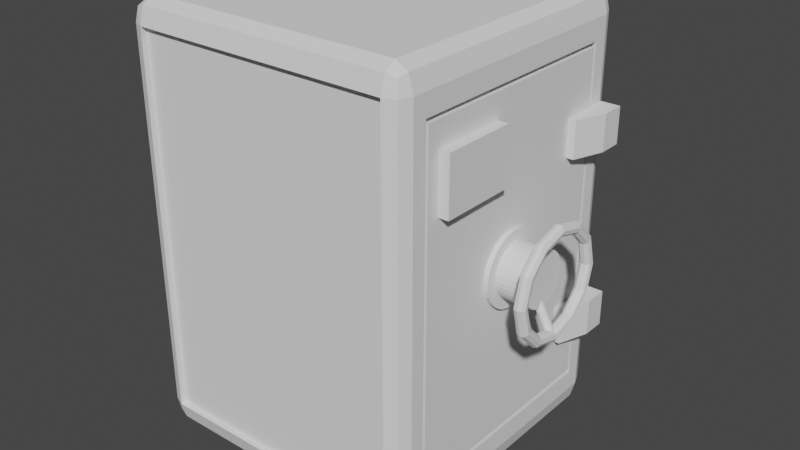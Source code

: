 # Source: Safe.blend  (saved by Blender 2.91.10; exported with 4.5.12 LTS)
import bpy
from mathutils import Matrix  # noqa: F401  (used for matrix-valued properties, if any)

bpy.ops.wm.read_factory_settings(use_empty=True)
scene = bpy.context.scene
scene.name = 'Scene'

# ---- collections
col_collection = bpy.data.collections.new('Collection'); scene.collection.children.link(col_collection)

# ---- world
world_world = bpy.data.worlds.new('World'); scene.world = world_world
world_world.use_nodes = True; world_world.node_tree.nodes.clear()
_N = world_world.node_tree.nodes; _L = world_world.node_tree.links
n0 = _N.new('ShaderNodeOutputWorld'); n0.name = 'World Output'; n0.location = (300, 300)
n1 = _N.new('ShaderNodeBackground'); n1.name = 'Background'; n1.location = (10, 300)
n1.inputs[0].default_value = (0.05088, 0.05088, 0.05088, 1.0)
_L.new(n1.outputs[0], n0.inputs[0])
n0.is_active_output = True
world_world.color = (0.05088, 0.05088, 0.05088)
world_world.use_sun_shadow = False
world_world.sun_shadow_jitter_overblur = 0.0

# ---- meshes
me_cube = bpy.data.meshes.new('Cube')
me_cube.from_pydata([(0.8883, 1.0, 1.298), (0.8883, 0.8883, 1.462), (1.0, 0.7703, 1.126), (0.8883, 0.9673, 1.414), (0.9528, 0.9528, 1.393), (0.9673, 0.8883, 1.414), (0.9673, 0.9673, 1.298), (0.8883, 0.8883, -1.462), (0.8883, 1.0, -1.298), (1.0, 0.7703, -1.126), (0.8883, 0.9673, -1.414), (0.9528, 0.9528, -1.393), (0.9673, 0.9673, -1.298), (0.9673, 0.8883, -1.414), (1.0, -0.7703, 1.126), (0.8883, -0.8883, 1.462), (0.8883, -1.0, 1.298), (0.9673, -0.8883, 1.414), (0.9528, -0.9528, 1.393), (0.8883, -0.9673, 1.414), (0.9673, -0.9673, 1.298), (1.0, -0.7703, -1.126), (0.8883, -1.0, -1.298), (0.8883, -0.8883, -1.462), (0.9673, -0.9673, -1.298), (0.9528, -0.9528, -1.393), (0.8883, -0.9673, -1.414), (0.9673, -0.8883, -1.414), (-0.8883, 1.0, 1.298), (-1.0, 0.8883, 1.298), (-0.8883, 0.8883, 1.462), (-0.9673, 0.9673, 1.298), (-0.9528, 0.9528, 1.393), (-0.9673, 0.8883, 1.414), (-0.8883, 0.9673, 1.414), (-1.0, 0.8883, -1.298), (-0.8883, 1.0, -1.298), (-0.8883, 0.8883, -1.462), (-0.9673, 0.9673, -1.298), (-0.9528, 0.9528, -1.393), (-0.8883, 0.9673, -1.414), (-0.9673, 0.8883, -1.414), (-1.0, -0.8883, 1.298), (-0.8883, -1.0, 1.298), (-0.8883, -0.8883, 1.462), (-0.9673, -0.9673, 1.298), (-0.9528, -0.9528, 1.393), (-0.8883, -0.9673, 1.414), (-0.9673, -0.8883, 1.414), (-0.8883, -0.8883, -1.462), (-0.8883, -1.0, -1.298), (-1.0, -0.8883, -1.298), (-0.8883, -0.9673, -1.414), (-0.9528, -0.9528, -1.393), (-0.9673, -0.9673, -1.298), (-0.9673, -0.8883, -1.414), (1.0, 0.8883, 1.298), (1.0, 0.8883, -1.298), (1.0, -0.8883, -1.298), (1.0, -0.8883, 1.298), (1.0, 0.7915, 1.157), (1.0, 0.7915, -1.157), (1.0, -0.7915, -1.157), (1.0, -0.7915, 1.157), (0.9171, 0.7915, 1.157), (0.9171, 0.7915, -1.157), (0.9171, -0.7915, -1.157), (0.9171, -0.7915, 1.157), (0.9171, 0.7703, 1.126), (0.9171, 0.7703, -1.126), (0.9171, -0.7703, -1.126), (0.9171, -0.7703, 1.126), (-0.8883, 0.96, -1.298), (0.8883, 0.96, -1.298), (0.8883, 0.96, 1.298), (-0.8883, 0.96, 1.298), (-0.96, -0.8883, -1.298), (-0.96, 0.8883, -1.298), (-0.96, -0.8883, 1.298), (-0.96, 0.8883, 1.298), (-0.8883, -0.96, -1.298), (-0.8883, -0.96, 1.298), (0.8883, -0.96, 1.298), (0.8883, -0.96, -1.298), (0.8883, -0.8883, 1.422), (-0.8883, -0.8883, 1.422), (0.8883, 0.8883, 1.422), (-0.8883, 0.8883, 1.422), (0.9763, 0.2459, -6.32e-05), (1.032, 0.1763, -6.318e-05), (0.9763, 0.2411, -0.04884), (1.032, 0.1729, -0.03526), (0.9763, 0.2269, -0.09573), (1.032, 0.1626, -0.06911), (0.9763, 0.2038, -0.139), (1.032, 0.1459, -0.1003), (0.9763, 0.1727, -0.1768), (1.032, 0.1235, -0.1276), (0.9763, 0.1348, -0.2079), (1.032, 0.09615, -0.1501), (0.9763, 0.09158, -0.231), (1.032, 0.06496, -0.1668), (0.9763, 0.04469, -0.2453), (1.032, 0.03111, -0.177), (0.9763, -0.004087, -0.2501), (1.032, -0.004087, -0.1805), (0.9763, -0.05286, -0.2453), (1.032, -0.03929, -0.177), (0.9763, -0.09976, -0.231), (1.032, -0.07313, -0.1668), (0.9763, -0.143, -0.2079), (1.032, -0.1043, -0.1501), (0.9763, -0.1809, -0.1768), (1.032, -0.1317, -0.1276), (0.9763, -0.212, -0.139), (1.032, -0.1541, -0.1003), (0.9763, -0.2351, -0.09573), (1.032, -0.1708, -0.06911), (0.9763, -0.2493, -0.04884), (1.032, -0.181, -0.03526), (0.9763, -0.2541, -6.312e-05), (1.032, -0.1845, -6.314e-05), (0.9763, -0.2493, 0.04871), (1.032, -0.181, 0.03514), (0.9763, -0.2351, 0.09561), (1.032, -0.1708, 0.06898), (0.9763, -0.212, 0.1388), (1.032, -0.1541, 0.1002), (0.9763, -0.1809, 0.1767), (1.032, -0.1317, 0.1275), (0.9763, -0.143, 0.2078), (1.032, -0.1043, 0.15), (0.9763, -0.09976, 0.2309), (1.032, -0.07313, 0.1666), (0.9763, -0.05286, 0.2451), (1.032, -0.03929, 0.1769), (0.9763, -0.004086, 0.2499), (1.032, -0.004086, 0.1804), (0.9763, 0.04469, 0.2451), (1.032, 0.03111, 0.1769), (0.9763, 0.09158, 0.2309), (1.032, 0.06496, 0.1666), (0.9763, 0.1348, 0.2078), (1.032, 0.09615, 0.15), (0.9763, 0.1727, 0.1767), (1.032, 0.1235, 0.1275), (0.9763, 0.2038, 0.1388), (1.032, 0.1459, 0.1002), (0.9763, 0.2269, 0.09561), (1.032, 0.1626, 0.06898), (0.9763, 0.2411, 0.04871), (1.032, 0.1729, 0.03514), (1.032, 0.2411, -0.04884), (1.032, 0.2459, -6.32e-05), (1.032, 0.2269, -0.09573), (1.032, 0.2038, -0.139), (1.032, 0.1727, -0.1768), (1.032, 0.1348, -0.2079), (1.032, 0.09158, -0.231), (1.032, 0.04469, -0.2453), (1.032, -0.004087, -0.2501), (1.032, -0.05286, -0.2453), (1.032, -0.09976, -0.231), (1.032, -0.143, -0.2079), (1.032, -0.1809, -0.1768), (1.032, -0.212, -0.139), (1.032, -0.2351, -0.09573), (1.032, -0.2493, -0.04884), (1.032, -0.2541, -6.312e-05), (1.032, -0.2493, 0.04871), (1.032, -0.2351, 0.09561), (1.032, -0.212, 0.1388), (1.032, -0.1809, 0.1767), (1.032, -0.143, 0.2078), (1.032, -0.09976, 0.2309), (1.032, -0.05286, 0.2451), (1.032, -0.004086, 0.2499), (1.032, 0.04469, 0.2451), (1.032, 0.09158, 0.2309), (1.032, 0.1348, 0.2078), (1.032, 0.1727, 0.1767), (1.032, 0.2038, 0.1388), (1.032, 0.2269, 0.09561), (1.032, 0.2411, 0.04871), (1.237, 0.1729, -0.03526), (1.237, 0.1763, -6.318e-05), (1.237, 0.1626, -0.06911), (1.237, 0.1459, -0.1003), (1.237, 0.1235, -0.1276), (1.237, 0.09615, -0.1501), (1.237, 0.06496, -0.1668), (1.237, 0.03111, -0.177), (1.237, -0.004087, -0.1805), (1.237, -0.03929, -0.177), (1.237, -0.07313, -0.1668), (1.237, -0.1043, -0.1501), (1.237, -0.1317, -0.1276), (1.237, -0.1541, -0.1003), (1.237, -0.1708, -0.06911), (1.237, -0.181, -0.03526), (1.237, -0.1845, -6.315e-05), (1.237, -0.181, 0.03514), (1.237, -0.1708, 0.06898), (1.237, -0.1541, 0.1002), (1.237, -0.1317, 0.1275), (1.237, -0.1043, 0.15), (1.237, -0.07313, 0.1666), (1.237, -0.03929, 0.1769), (1.237, -0.004086, 0.1804), (1.237, 0.03111, 0.1769), (1.237, 0.06496, 0.1666), (1.237, 0.09615, 0.15), (1.237, 0.1235, 0.1275), (1.237, 0.1459, 0.1002), (1.237, 0.1626, 0.06898), (1.237, 0.1729, 0.03514), (1.313, -0.004087, -0.3801), (1.338, -0.004087, -0.3707), (1.352, -0.004087, -0.347), (1.347, -0.004087, -0.3201), (1.326, -0.004087, -0.3025), (1.299, -0.004087, -0.3025), (1.278, -0.004087, -0.3201), (1.273, -0.004087, -0.347), (1.287, -0.004087, -0.3707), (1.313, 0.1859, -0.3292), (1.338, 0.1812, -0.321), (1.352, 0.1694, -0.3005), (1.347, 0.1559, -0.2772), (1.326, 0.1471, -0.262), (1.299, 0.1471, -0.262), (1.278, 0.1559, -0.2772), (1.273, 0.1694, -0.3005), (1.287, 0.1812, -0.321), (1.313, 0.325, -0.1901), (1.338, 0.3169, -0.1854), (1.352, 0.2964, -0.1735), (1.347, 0.273, -0.1601), (1.326, 0.2578, -0.1513), (1.299, 0.2578, -0.1513), (1.278, 0.273, -0.1601), (1.273, 0.2964, -0.1735), (1.287, 0.3169, -0.1854), (1.313, 0.3759, -6.323e-05), (1.338, 0.3666, -6.323e-05), (1.352, 0.3429, -6.323e-05), (1.347, 0.3159, -6.322e-05), (1.326, 0.2983, -6.322e-05), (1.299, 0.2983, -6.323e-05), (1.278, 0.3159, -6.323e-05), (1.273, 0.3429, -6.323e-05), (1.287, 0.3666, -6.323e-05), (1.313, 0.325, 0.1899), (1.338, 0.3169, 0.1853), (1.352, 0.2964, 0.1734), (1.347, 0.273, 0.1599), (1.326, 0.2578, 0.1511), (1.299, 0.2578, 0.1511), (1.278, 0.273, 0.1599), (1.273, 0.2964, 0.1734), (1.287, 0.3169, 0.1853), (1.313, 0.1859, 0.329), (1.338, 0.1812, 0.3209), (1.352, 0.1694, 0.3004), (1.347, 0.1559, 0.2771), (1.326, 0.1471, 0.2618), (1.299, 0.1471, 0.2618), (1.278, 0.1559, 0.2771), (1.273, 0.1694, 0.3004), (1.287, 0.1812, 0.3209), (1.313, -0.004087, 0.3799), (1.338, -0.004087, 0.3706), (1.352, -0.004087, 0.3469), (1.347, -0.004087, 0.3199), (1.326, -0.004087, 0.3023), (1.299, -0.004087, 0.3023), (1.278, -0.004087, 0.3199), (1.273, -0.004087, 0.3469), (1.287, -0.004087, 0.3706), (1.313, -0.1941, 0.329), (1.338, -0.1894, 0.3209), (1.352, -0.1776, 0.3004), (1.347, -0.1641, 0.2771), (1.326, -0.1553, 0.2618), (1.299, -0.1553, 0.2618), (1.278, -0.1641, 0.2771), (1.273, -0.1776, 0.3004), (1.287, -0.1894, 0.3209), (1.313, -0.3332, 0.1899), (1.338, -0.3251, 0.1853), (1.352, -0.3046, 0.1734), (1.347, -0.2812, 0.1599), (1.326, -0.266, 0.1511), (1.299, -0.266, 0.1511), (1.278, -0.2812, 0.1599), (1.273, -0.3046, 0.1734), (1.287, -0.3251, 0.1853), (1.313, -0.3841, -6.323e-05), (1.338, -0.3747, -6.323e-05), (1.352, -0.351, -6.323e-05), (1.347, -0.3241, -6.322e-05), (1.326, -0.3065, -6.322e-05), (1.299, -0.3065, -6.323e-05), (1.278, -0.3241, -6.323e-05), (1.273, -0.351, -6.323e-05), (1.287, -0.3747, -6.323e-05), (1.313, -0.3332, -0.1901), (1.338, -0.3251, -0.1854), (1.352, -0.3046, -0.1735), (1.347, -0.2812, -0.1601), (1.326, -0.266, -0.1513), (1.299, -0.266, -0.1513), (1.278, -0.2812, -0.1601), (1.273, -0.3046, -0.1735), (1.287, -0.3251, -0.1854), (1.313, -0.1941, -0.3292), (1.338, -0.1894, -0.321), (1.352, -0.1776, -0.3005), (1.347, -0.1641, -0.2772), (1.326, -0.1553, -0.262), (1.299, -0.1553, -0.262), (1.278, -0.1641, -0.2772), (1.273, -0.1776, -0.3005), (1.287, -0.1894, -0.321), (1.177, 0.02591, 0.0961), (1.308, 0.02591, 0.3438), (1.19, 0.02248, 0.08959), (1.32, 0.02248, 0.3373), (1.199, 0.01296, 0.08458), (1.33, 0.01296, 0.3323), (1.204, -0.0004705, 0.08221), (1.334, -0.0004705, 0.3299), (1.202, -0.01472, 0.08301), (1.333, -0.01472, 0.3307), (1.195, -0.02654, 0.08682), (1.326, -0.02654, 0.3345), (1.184, -0.03321, 0.09275), (1.314, -0.03321, 0.3404), (1.171, -0.03321, 0.09944), (1.302, -0.03321, 0.3471), (1.16, -0.02654, 0.1054), (1.29, -0.02654, 0.3531), (1.153, -0.01472, 0.1092), (1.283, -0.01472, 0.3569), (1.151, -0.0004705, 0.11), (1.282, -0.0004705, 0.3577), (1.156, 0.01296, 0.1076), (1.286, 0.01296, 0.3553), (1.165, 0.02248, 0.1026), (1.296, 0.02248, 0.3503), (1.175, 0.02591, -0.08851), (1.31, 0.02591, -0.3336), (1.163, 0.02248, -0.09525), (1.298, 0.02248, -0.3404), (1.153, 0.01296, -0.1004), (1.289, 0.01296, -0.3456), (1.149, -0.0004705, -0.1029), (1.284, -0.0004705, -0.348), (1.15, -0.01472, -0.1021), (1.286, -0.01472, -0.3472), (1.158, -0.02654, -0.09813), (1.293, -0.02654, -0.3433), (1.169, -0.03321, -0.09198), (1.304, -0.03321, -0.3371), (1.181, -0.03321, -0.08504), (1.317, -0.03321, -0.3302), (1.192, -0.02654, -0.0789), (1.328, -0.02654, -0.324), (1.2, -0.01472, -0.07496), (1.335, -0.01472, -0.3201), (1.201, -0.0004705, -0.07412), (1.336, -0.0004705, -0.3193), (1.197, 0.01296, -0.07658), (1.332, 0.01296, -0.3217), (1.187, 0.02248, -0.08178), (1.323, 0.02248, -0.3269), (0.993, 0.5432, -0.7817), (0.993, 0.5432, -0.5349), (0.993, 0.9187, -0.7817), (0.993, 0.9187, -0.5349), (1.126, 0.9187, -0.7817), (1.126, 0.9187, -0.5349), (1.126, 0.7567, -0.7817), (1.051, 0.5432, -0.7817), (1.051, 0.5432, -0.5349), (1.126, 0.7567, -0.5349), (0.993, 0.5432, 0.5034), (0.993, 0.5432, 0.7503), (0.993, 0.9187, 0.5034), (0.993, 0.9187, 0.7503), (1.126, 0.9187, 0.5034), (1.126, 0.9187, 0.7503), (1.126, 0.7567, 0.5034), (1.051, 0.5432, 0.5034), (1.051, 0.5432, 0.7503), (1.126, 0.7567, 0.7503), (0.9993, -0.6833, 0.5815), (0.9993, -0.6833, 0.9613), (0.9993, -0.1763, 0.5815), (0.9993, -0.1763, 0.9613), (1.068, -0.6833, 0.5815), (1.068, -0.6833, 0.9613), (1.068, -0.1763, 0.5815), (1.068, -0.1763, 0.9613)], [], [(37, 7, 23, 49), (29, 35, 77, 79), (50, 22, 83, 80), (44, 15, 84, 85), (9, 2, 14, 21), (0, 3, 4, 6), (1, 5, 4, 3), (56, 6, 4, 5), (7, 10, 11, 13), (8, 12, 11, 10), (57, 13, 11, 12), (59, 17, 18, 20), (15, 19, 18, 17), (16, 20, 18, 19), (58, 24, 25, 27), (22, 26, 25, 24), (23, 27, 25, 26), (28, 31, 32, 34), (29, 33, 32, 31), (30, 34, 32, 33), (35, 38, 39, 41), (36, 40, 39, 38), (37, 41, 39, 40), (42, 45, 46, 48), (43, 47, 46, 45), (44, 48, 46, 47), (49, 52, 53, 55), (50, 54, 53, 52), (51, 55, 53, 54), (37, 49, 55, 41), (41, 55, 51, 35), (7, 37, 40, 10), (10, 40, 36, 8), (56, 57, 12, 6), (6, 12, 8, 0), (50, 43, 45, 54), (54, 45, 42, 51), (16, 22, 24, 20), (20, 24, 58, 59), (28, 36, 38, 31), (31, 38, 35, 29), (15, 44, 47, 19), (19, 47, 43, 16), (1, 15, 17, 5), (5, 17, 59, 56), (49, 23, 26, 52), (52, 26, 22, 50), (44, 30, 33, 48), (48, 33, 29, 42), (30, 1, 3, 34), (34, 3, 0, 28), (23, 7, 13, 27), (27, 13, 57, 58), (28, 0, 74, 75), (60, 61, 57, 56), (62, 63, 59, 58), (63, 60, 56, 59), (61, 62, 58, 57), (2, 9, 69, 68), (14, 2, 68, 71), (63, 62, 66, 67), (62, 61, 65, 66), (68, 69, 65, 64), (70, 71, 67, 66), (71, 68, 64, 67), (69, 70, 66, 65), (60, 63, 67, 64), (9, 21, 70, 69), (61, 60, 64, 65), (21, 14, 71, 70), (72, 75, 74, 73), (0, 8, 73, 74), (36, 28, 75, 72), (8, 36, 72, 73), (76, 78, 79, 77), (35, 51, 76, 77), (51, 42, 78, 76), (42, 29, 79, 78), (83, 82, 81, 80), (43, 50, 80, 81), (16, 43, 81, 82), (22, 16, 82, 83), (86, 87, 85, 84), (30, 44, 85, 87), (15, 1, 86, 84), (1, 30, 87, 86), (88, 153, 152, 90), (90, 152, 154, 92), (92, 154, 155, 94), (94, 155, 156, 96), (96, 156, 157, 98), (98, 157, 158, 100), (100, 158, 159, 102), (102, 159, 160, 104), (104, 160, 161, 106), (106, 161, 162, 108), (108, 162, 163, 110), (110, 163, 164, 112), (112, 164, 165, 114), (114, 165, 166, 116), (116, 166, 167, 118), (118, 167, 168, 120), (120, 168, 169, 122), (122, 169, 170, 124), (124, 170, 171, 126), (126, 171, 172, 128), (128, 172, 173, 130), (130, 173, 174, 132), (132, 174, 175, 134), (134, 175, 176, 136), (136, 176, 177, 138), (138, 177, 178, 140), (140, 178, 179, 142), (142, 179, 180, 144), (144, 180, 181, 146), (146, 181, 182, 148), (99, 97, 188, 189), (148, 182, 183, 150), (150, 183, 153, 88), (88, 90, 92, 94, 96, 98, 100, 102, 104, 106, 108, 110, 112, 114, 116, 118, 120, 122, 124, 126, 128, 130, 132, 134, 136, 138, 140, 142, 144, 146, 148, 150), (89, 91, 152, 153), (91, 93, 154, 152), (93, 95, 155, 154), (95, 97, 156, 155), (97, 99, 157, 156), (99, 101, 158, 157), (101, 103, 159, 158), (103, 105, 160, 159), (105, 107, 161, 160), (107, 109, 162, 161), (109, 111, 163, 162), (111, 113, 164, 163), (113, 115, 165, 164), (115, 117, 166, 165), (117, 119, 167, 166), (119, 121, 168, 167), (121, 123, 169, 168), (123, 125, 170, 169), (125, 127, 171, 170), (127, 129, 172, 171), (129, 131, 173, 172), (131, 133, 174, 173), (133, 135, 175, 174), (135, 137, 176, 175), (137, 139, 177, 176), (139, 141, 178, 177), (141, 143, 179, 178), (143, 145, 180, 179), (145, 147, 181, 180), (147, 149, 182, 181), (149, 151, 183, 182), (151, 89, 153, 183), (184, 185, 215, 214, 213, 212, 211, 210, 209, 208, 207, 206, 205, 204, 203, 202, 201, 200, 199, 198, 197, 196, 195, 194, 193, 192, 191, 190, 189, 188, 187, 186), (89, 151, 215, 185), (127, 125, 202, 203), (101, 99, 189, 190), (129, 127, 203, 204), (103, 101, 190, 191), (131, 129, 204, 205), (105, 103, 191, 192), (133, 131, 205, 206), (107, 105, 192, 193), (135, 133, 206, 207), (109, 107, 193, 194), (137, 135, 207, 208), (111, 109, 194, 195), (139, 137, 208, 209), (113, 111, 195, 196), (141, 139, 209, 210), (115, 113, 196, 197), (143, 141, 210, 211), (117, 115, 197, 198), (91, 89, 185, 184), (145, 143, 211, 212), (119, 117, 198, 199), (93, 91, 184, 186), (147, 145, 212, 213), (121, 119, 199, 200), (95, 93, 186, 187), (149, 147, 213, 214), (123, 121, 200, 201), (97, 95, 187, 188), (151, 149, 214, 215), (125, 123, 201, 202), (216, 225, 226, 217), (217, 226, 227, 218), (218, 227, 228, 219), (219, 228, 229, 220), (220, 229, 230, 221), (221, 230, 231, 222), (222, 231, 232, 223), (223, 232, 233, 224), (224, 233, 225, 216), (225, 234, 235, 226), (226, 235, 236, 227), (227, 236, 237, 228), (228, 237, 238, 229), (229, 238, 239, 230), (230, 239, 240, 231), (231, 240, 241, 232), (232, 241, 242, 233), (233, 242, 234, 225), (234, 243, 244, 235), (235, 244, 245, 236), (236, 245, 246, 237), (237, 246, 247, 238), (238, 247, 248, 239), (239, 248, 249, 240), (240, 249, 250, 241), (241, 250, 251, 242), (242, 251, 243, 234), (243, 252, 253, 244), (244, 253, 254, 245), (245, 254, 255, 246), (246, 255, 256, 247), (247, 256, 257, 248), (248, 257, 258, 249), (249, 258, 259, 250), (250, 259, 260, 251), (251, 260, 252, 243), (252, 261, 262, 253), (253, 262, 263, 254), (254, 263, 264, 255), (255, 264, 265, 256), (256, 265, 266, 257), (257, 266, 267, 258), (258, 267, 268, 259), (259, 268, 269, 260), (260, 269, 261, 252), (261, 270, 271, 262), (262, 271, 272, 263), (263, 272, 273, 264), (264, 273, 274, 265), (265, 274, 275, 266), (266, 275, 276, 267), (267, 276, 277, 268), (268, 277, 278, 269), (269, 278, 270, 261), (270, 279, 280, 271), (271, 280, 281, 272), (272, 281, 282, 273), (273, 282, 283, 274), (274, 283, 284, 275), (275, 284, 285, 276), (276, 285, 286, 277), (277, 286, 287, 278), (278, 287, 279, 270), (279, 288, 289, 280), (280, 289, 290, 281), (281, 290, 291, 282), (282, 291, 292, 283), (283, 292, 293, 284), (284, 293, 294, 285), (285, 294, 295, 286), (286, 295, 296, 287), (287, 296, 288, 279), (288, 297, 298, 289), (289, 298, 299, 290), (290, 299, 300, 291), (291, 300, 301, 292), (292, 301, 302, 293), (293, 302, 303, 294), (294, 303, 304, 295), (295, 304, 305, 296), (296, 305, 297, 288), (297, 306, 307, 298), (298, 307, 308, 299), (299, 308, 309, 300), (300, 309, 310, 301), (301, 310, 311, 302), (302, 311, 312, 303), (303, 312, 313, 304), (304, 313, 314, 305), (305, 314, 306, 297), (306, 315, 316, 307), (307, 316, 317, 308), (308, 317, 318, 309), (309, 318, 319, 310), (310, 319, 320, 311), (311, 320, 321, 312), (312, 321, 322, 313), (313, 322, 323, 314), (314, 323, 315, 306), (315, 216, 217, 316), (316, 217, 218, 317), (317, 218, 219, 318), (318, 219, 220, 319), (319, 220, 221, 320), (320, 221, 222, 321), (321, 222, 223, 322), (322, 223, 224, 323), (323, 224, 216, 315), (324, 325, 327, 326), (326, 327, 329, 328), (328, 329, 331, 330), (330, 331, 333, 332), (332, 333, 335, 334), (334, 335, 337, 336), (336, 337, 339, 338), (338, 339, 341, 340), (340, 341, 343, 342), (342, 343, 345, 344), (344, 345, 347, 346), (327, 325, 349, 347, 345, 343, 341, 339, 337, 335, 333, 331, 329), (346, 347, 349, 348), (348, 349, 325, 324), (324, 326, 328, 330, 332, 334, 336, 338, 340, 342, 344, 346, 348), (350, 351, 353, 352), (352, 353, 355, 354), (354, 355, 357, 356), (356, 357, 359, 358), (358, 359, 361, 360), (360, 361, 363, 362), (362, 363, 365, 364), (364, 365, 367, 366), (366, 367, 369, 368), (368, 369, 371, 370), (370, 371, 373, 372), (353, 351, 375, 373, 371, 369, 367, 365, 363, 361, 359, 357, 355), (372, 373, 375, 374), (374, 375, 351, 350), (350, 352, 354, 356, 358, 360, 362, 364, 366, 368, 370, 372, 374), (376, 377, 379, 378), (378, 379, 381, 380), (383, 384, 377, 376), (381, 379, 377, 384, 385), (380, 381, 385, 382), (384, 383, 382, 385), (378, 380, 382, 383, 376), (386, 387, 389, 388), (388, 389, 391, 390), (393, 394, 387, 386), (391, 389, 387, 394, 395), (390, 391, 395, 392), (394, 393, 392, 395), (388, 390, 392, 393, 386), (396, 397, 399, 398), (398, 399, 403, 402), (402, 403, 401, 400), (400, 401, 397, 396), (398, 402, 400, 396), (403, 399, 397, 401)])
_uv = me_cube.uv_layers.new(name='UVMap')
_uv.uv.foreach_set('vector', [0.139, 0.514, 0.361, 0.514, 0.361, 0.736, 0.139, 0.736, 0.611, 0.236, 0.389, 0.236, 0.389, 0.236, 0.611, 0.236, 0.9668, 0.0, 0.9668, 0.3273, 0.9741, 0.3273, 0.9741, 0.0, 0.861, 0.736, 0.639, 0.736, 0.639, 0.736, 0.861, 0.736, 0.9029, 0.9364, 0.9029, 0.5213, 0.6189, 0.5213, 0.6189, 0.9364, 0.8455, 0.02128, 0.8451, 0.0, 0.8331, 0.003905, 0.8306, 0.02128, 0.9215, 0.3421, 0.9066, 0.3421, 0.9091, 0.354, 0.9211, 0.3567, 0.3421, 0.02128, 0.3567, 0.02128, 0.354, 0.003904, 0.3421, 0.0, 0.9029, 0.8634, 0.9033, 0.8779, 0.9154, 0.8753, 0.9179, 0.8634, 0.8455, 0.5, 0.8306, 0.5, 0.8331, 0.5174, 0.8451, 0.5213, 0.3421, 0.5, 0.3421, 0.5213, 0.354, 0.5174, 0.3567, 0.5, 0.01459, 0.02128, 0.01456, 7.153e-07, 0.002656, 0.003904, 0.0, 0.02128, 0.9215, 0.01456, 0.9211, 0.0, 0.9091, 0.002672, 0.9066, 0.01456, 0.3715, 0.5, 0.3567, 0.5, 0.3592, 0.5174, 0.3712, 0.5213, 0.01459, 0.5, 0.0, 0.5, 0.002656, 0.5174, 0.01456, 0.5213, 0.3715, 0.02128, 0.3712, 0.0, 0.3592, 0.003905, 0.3567, 0.02128, 0.9029, 0.5358, 0.9179, 0.5358, 0.9154, 0.524, 0.9033, 0.5213, 0.611, 0.264, 0.611, 0.25, 0.6191, 0.25, 0.625, 0.264, 0.611, 0.236, 0.625, 0.236, 0.625, 0.2441, 0.611, 0.25, 0.861, 0.514, 0.861, 0.5, 0.8691, 0.5, 0.875, 0.514, 0.389, 0.236, 0.389, 0.25, 0.3809, 0.25, 0.375, 0.236, 0.389, 0.264, 0.375, 0.264, 0.375, 0.2559, 0.389, 0.25, 0.139, 0.514, 0.125, 0.514, 0.125, 0.5059, 0.139, 0.5, 0.611, 0.01396, 0.611, 0.0, 0.6191, 0.0, 0.625, 0.01396, 0.611, 0.986, 0.625, 0.986, 0.625, 0.9941, 0.611, 1.0, 0.861, 0.736, 0.875, 0.736, 0.875, 0.7441, 0.861, 0.75, 0.139, 0.736, 0.139, 0.75, 0.1309, 0.75, 0.125, 0.736, 0.389, 0.986, 0.389, 1.0, 0.3809, 1.0, 0.375, 0.986, 0.389, 0.01396, 0.375, 0.01396, 0.375, 0.0059, 0.389, 0.0, 0.139, 0.514, 0.139, 0.736, 0.125, 0.736, 0.125, 0.514, 0.375, 0.236, 0.375, 0.01396, 0.389, 0.01396, 0.389, 0.236, 0.361, 0.514, 0.139, 0.514, 0.139, 0.5, 0.361, 0.5, 0.375, 0.486, 0.375, 0.264, 0.389, 0.264, 0.389, 0.486, 0.3421, 0.02128, 0.3421, 0.5, 0.3567, 0.5, 0.3567, 0.02128, 0.8306, 0.02128, 0.8306, 0.5, 0.8455, 0.5, 0.8455, 0.02128, 0.389, 0.986, 0.611, 0.986, 0.611, 1.0, 0.389, 1.0, 0.389, 0.0, 0.611, 0.0, 0.611, 0.01396, 0.389, 0.01396, 0.3715, 0.5, 0.3715, 0.02128, 0.3567, 0.02128, 0.3567, 0.5, 0.0, 0.02128, 0.0, 0.5, 0.01459, 0.5, 0.01459, 0.02128, 0.611, 0.264, 0.389, 0.264, 0.389, 0.25, 0.611, 0.25, 0.611, 0.25, 0.389, 0.25, 0.389, 0.236, 0.611, 0.236, 0.639, 0.736, 0.861, 0.736, 0.861, 0.75, 0.639, 0.75, 0.3712, 0.5213, 0.6983, 0.5213, 0.6986, 0.5, 0.3715, 0.5, 0.9215, 0.3421, 0.9215, 0.01456, 0.9066, 0.01456, 0.9066, 0.3421, 0.3421, 0.0, 0.01456, 7.153e-07, 0.01459, 0.02128, 0.3421, 0.02128, 0.139, 0.736, 0.361, 0.736, 0.361, 0.75, 0.139, 0.75, 0.6983, 0.0, 0.3712, 0.0, 0.3715, 0.02128, 0.6986, 0.02128, 0.861, 0.736, 0.861, 0.514, 0.875, 0.514, 0.875, 0.736, 0.625, 0.01396, 0.625, 0.236, 0.611, 0.236, 0.611, 0.01396, 0.861, 0.514, 0.639, 0.514, 0.639, 0.5, 0.861, 0.5, 0.625, 0.264, 0.625, 0.486, 0.611, 0.486, 0.611, 0.264, 0.9029, 0.5358, 0.9029, 0.8634, 0.9179, 0.8634, 0.9179, 0.5358, 0.01456, 0.5213, 0.3421, 0.5213, 0.3421, 0.5, 0.01459, 0.5, 0.611, 0.264, 0.611, 0.486, 0.611, 0.486, 0.611, 0.264, 0.3243, 0.04736, 0.3243, 0.4739, 0.3421, 0.5, 0.3421, 0.02128, 0.03244, 0.4739, 0.03244, 0.04736, 0.01459, 0.02128, 0.01459, 0.5, 0.03244, 0.04736, 0.3243, 0.04736, 0.3421, 0.02128, 0.01459, 0.02128, 0.3243, 0.4739, 0.03244, 0.4739, 0.01459, 0.5, 0.3421, 0.5, 0.9066, 0.4151, 0.9066, 0.0, 0.8913, 0.0, 0.8913, 0.4151, 0.9331, 0.5213, 0.9331, 0.8053, 0.9484, 0.8053, 0.9484, 0.5213, 0.876, 0.4266, 0.8761, 0.0, 0.8608, 0.0, 0.8608, 0.4266, 0.9179, 0.5213, 0.9179, 0.8131, 0.9331, 0.8131, 0.9331, 0.5213, 0.615, 0.527, 0.615, 0.9421, 0.6189, 0.9478, 0.6189, 0.5213, 0.331, 0.9421, 0.331, 0.527, 0.3271, 0.5213, 0.3271, 0.9478, 0.331, 0.527, 0.615, 0.527, 0.6189, 0.5213, 0.3271, 0.5213, 0.615, 0.9421, 0.331, 0.9421, 0.3271, 0.9478, 0.6189, 0.9478, 0.9367, 0.2919, 0.9367, 0.0, 0.9215, 0.0, 0.9215, 0.2919, 0.952, 0.284, 0.952, 0.0, 0.9367, 0.0, 0.9367, 0.284, 0.8455, 0.0, 0.8455, 0.4266, 0.8608, 0.4266, 0.8608, 0.0, 0.8761, 0.0, 0.876, 0.4151, 0.8913, 0.4151, 0.8913, 0.0, 0.389, 0.264, 0.611, 0.264, 0.611, 0.486, 0.389, 0.486, 0.952, 0.4787, 0.952, 0.9574, 0.9594, 0.9574, 0.9594, 0.4787, 0.389, 0.264, 0.611, 0.264, 0.611, 0.264, 0.389, 0.264, 0.389, 0.486, 0.389, 0.264, 0.389, 0.264, 0.389, 0.486, 0.389, 0.01396, 0.611, 0.01396, 0.611, 0.236, 0.389, 0.236, 0.389, 0.236, 0.389, 0.01396, 0.389, 0.01396, 0.389, 0.236, 0.389, 0.01396, 0.611, 0.01396, 0.611, 0.01396, 0.389, 0.01396, 0.611, 0.01396, 0.611, 0.236, 0.611, 0.236, 0.611, 0.01396, 5.96e-08, 0.5213, 0.0, 1.0, 0.3271, 1.0, 0.3271, 0.5213, 0.9594, 0.4787, 0.9594, 0.0, 0.952, 0.0, 0.952, 0.4787, 0.9668, 0.3273, 0.9668, 0.6545, 0.9741, 0.6545, 0.9741, 0.3273, 0.9668, 0.4787, 0.9668, 0.0, 0.9594, 0.0, 0.9594, 0.4787, 0.639, 0.514, 0.861, 0.514, 0.861, 0.736, 0.639, 0.736, 0.861, 0.514, 0.861, 0.736, 0.861, 0.736, 0.861, 0.514, 0.639, 0.736, 0.639, 0.514, 0.639, 0.514, 0.639, 0.736, 0.639, 0.514, 0.861, 0.514, 0.861, 0.514, 0.639, 0.514, 1.0, 0.5, 1.0, 1.0, 0.9688, 1.0, 0.9688, 0.5, 0.9688, 0.5, 0.9688, 1.0, 0.9375, 1.0, 0.9375, 0.5, 0.9375, 0.5, 0.9375, 1.0, 0.9062, 1.0, 0.9062, 0.5, 0.9062, 0.5, 0.9062, 1.0, 0.875, 1.0, 0.875, 0.5, 0.875, 0.5, 0.875, 1.0, 0.8438, 1.0, 0.8438, 0.5, 0.8438, 0.5, 0.8438, 1.0, 0.8125, 1.0, 0.8125, 0.5, 0.8125, 0.5, 0.8125, 1.0, 0.7812, 1.0, 0.7812, 0.5, 0.7812, 0.5, 0.7812, 1.0, 0.75, 1.0, 0.75, 0.5, 0.75, 0.5, 0.75, 1.0, 0.7188, 1.0, 0.7188, 0.5, 0.7188, 0.5, 0.7188, 1.0, 0.6875, 1.0, 0.6875, 0.5, 0.6875, 0.5, 0.6875, 1.0, 0.6562, 1.0, 0.6562, 0.5, 0.6562, 0.5, 0.6562, 1.0, 0.625, 1.0, 0.625, 0.5, 0.625, 0.5, 0.625, 1.0, 0.5938, 1.0, 0.5938, 0.5, 0.5938, 0.5, 0.5938, 1.0, 0.5625, 1.0, 0.5625, 0.5, 0.5625, 0.5, 0.5625, 1.0, 0.5312, 1.0, 0.5312, 0.5, 0.5312, 0.5, 0.5312, 1.0, 0.5, 1.0, 0.5, 0.5, 0.5, 0.5, 0.5, 1.0, 0.4688, 1.0, 0.4688, 0.5, 0.4688, 0.5, 0.4688, 1.0, 0.4375, 1.0, 0.4375, 0.5, 0.4375, 0.5, 0.4375, 1.0, 0.4062, 1.0, 0.4062, 0.5, 0.4062, 0.5, 0.4062, 1.0, 0.375, 1.0, 0.375, 0.5, 0.375, 0.5, 0.375, 1.0, 0.3438, 1.0, 0.3438, 0.5, 0.3438, 0.5, 0.3438, 1.0, 0.3125, 1.0, 0.3125, 0.5, 0.3125, 0.5, 0.3125, 1.0, 0.2812, 1.0, 0.2812, 0.5, 0.2812, 0.5, 0.2812, 1.0, 0.25, 1.0, 0.25, 0.5, 0.25, 0.5, 0.25, 1.0, 0.2188, 1.0, 0.2188, 0.5, 0.2188, 0.5, 0.2188, 1.0, 0.1875, 1.0, 0.1875, 0.5, 0.1875, 0.5, 0.1875, 1.0, 0.1562, 1.0, 0.1562, 0.5, 0.1562, 0.5, 0.1562, 1.0, 0.125, 1.0, 0.125, 0.5, 0.125, 0.5, 0.125, 1.0, 0.09375, 1.0, 0.09375, 0.5, 0.09375, 0.5, 0.09375, 1.0, 0.0625, 1.0, 0.0625, 0.5, 0.394, 0.3462, 0.3725, 0.3725, 0.3725, 0.3725, 0.394, 0.3462, 0.0625, 0.5, 0.0625, 1.0, 0.03125, 1.0, 0.03125, 0.5, 0.03125, 0.5, 0.03125, 1.0, 0.0, 1.0, 0.0, 0.5, 0.75, 0.49, 0.7968, 0.4854, 0.8418, 0.4717, 0.8833, 0.4496, 0.9197, 0.4197, 0.9496, 0.3833, 0.9717, 0.3418, 0.9854, 0.2968, 0.99, 0.25, 0.9854, 0.2032, 0.9717, 0.1582, 0.9496, 0.1167, 0.9197, 0.08029, 0.8833, 0.05045, 0.8418, 0.02827, 0.7968, 0.01461, 0.75, 0.01, 0.7032, 0.01461, 0.6582, 0.02827, 0.6167, 0.05045, 0.5803, 0.08029, 0.5504, 0.1167, 0.5283, 0.1582, 0.5146, 0.2032, 0.51, 0.25, 0.5146, 0.2968, 0.5283, 0.3418, 0.5504, 0.3833, 0.5803, 0.4197, 0.6167, 0.4496, 0.6582, 0.4717, 0.7032, 0.4854, 0.25, 0.4232, 0.2838, 0.4199, 0.2968, 0.4854, 0.25, 0.49, 0.2838, 0.4199, 0.3163, 0.41, 0.3418, 0.4717, 0.2968, 0.4854, 0.3163, 0.41, 0.3462, 0.394, 0.3833, 0.4496, 0.3418, 0.4717, 0.3462, 0.394, 0.3725, 0.3725, 0.4197, 0.4197, 0.3833, 0.4496, 0.3725, 0.3725, 0.394, 0.3462, 0.4496, 0.3833, 0.4197, 0.4197, 0.394, 0.3462, 0.41, 0.3163, 0.4717, 0.3418, 0.4496, 0.3833, 0.41, 0.3163, 0.4199, 0.2838, 0.4854, 0.2968, 0.4717, 0.3418, 0.4199, 0.2838, 0.4232, 0.25, 0.49, 0.25, 0.4854, 0.2968, 0.4232, 0.25, 0.4199, 0.2162, 0.4854, 0.2032, 0.49, 0.25, 0.4199, 0.2162, 0.41, 0.1837, 0.4717, 0.1582, 0.4854, 0.2032, 0.41, 0.1837, 0.394, 0.1538, 0.4496, 0.1167, 0.4717, 0.1582, 0.394, 0.1538, 0.3725, 0.1275, 0.4197, 0.08029, 0.4496, 0.1167, 0.3725, 0.1275, 0.3462, 0.106, 0.3833, 0.05045, 0.4197, 0.08029, 0.3462, 0.106, 0.3163, 0.08998, 0.3418, 0.02827, 0.3833, 0.05045, 0.3163, 0.08998, 0.2838, 0.08012, 0.2968, 0.01461, 0.3418, 0.02827, 0.2838, 0.08012, 0.25, 0.07679, 0.25, 0.01, 0.2968, 0.01461, 0.25, 0.07679, 0.2162, 0.08012, 0.2032, 0.01461, 0.25, 0.01, 0.2162, 0.08012, 0.1837, 0.08998, 0.1582, 0.02827, 0.2032, 0.01461, 0.1837, 0.08998, 0.1538, 0.106, 0.1167, 0.05045, 0.1582, 0.02827, 0.1538, 0.106, 0.1275, 0.1275, 0.08029, 0.08029, 0.1167, 0.05045, 0.1275, 0.1275, 0.106, 0.1538, 0.05045, 0.1167, 0.08029, 0.08029, 0.106, 0.1538, 0.08998, 0.1837, 0.02827, 0.1582, 0.05045, 0.1167, 0.08998, 0.1837, 0.08012, 0.2162, 0.01461, 0.2032, 0.02827, 0.1582, 0.08012, 0.2162, 0.07679, 0.25, 0.01, 0.25, 0.01461, 0.2032, 0.07679, 0.25, 0.08012, 0.2838, 0.01461, 0.2968, 0.01, 0.25, 0.08012, 0.2838, 0.08998, 0.3163, 0.02827, 0.3418, 0.01461, 0.2968, 0.08998, 0.3163, 0.106, 0.3462, 0.05045, 0.3833, 0.02827, 0.3418, 0.106, 0.3462, 0.1275, 0.3725, 0.08029, 0.4197, 0.05045, 0.3833, 0.1275, 0.3725, 0.1538, 0.394, 0.1167, 0.4496, 0.08029, 0.4197, 0.1538, 0.394, 0.1837, 0.41, 0.1582, 0.4717, 0.1167, 0.4496, 0.1837, 0.41, 0.2162, 0.4199, 0.2032, 0.4854, 0.1582, 0.4717, 0.2162, 0.4199, 0.25, 0.4232, 0.25, 0.49, 0.2032, 0.4854, 0.2838, 0.4199, 0.25, 0.4232, 0.2162, 0.4199, 0.1837, 0.41, 0.1538, 0.394, 0.1275, 0.3725, 0.106, 0.3462, 0.08998, 0.3163, 0.08012, 0.2838, 0.07679, 0.25, 0.08012, 0.2162, 0.08998, 0.1837, 0.106, 0.1538, 0.1275, 0.1275, 0.1538, 0.106, 0.1837, 0.08998, 0.2162, 0.08012, 0.25, 0.07679, 0.2838, 0.08012, 0.3163, 0.08998, 0.3462, 0.106, 0.3725, 0.1275, 0.394, 0.1538, 0.41, 0.1837, 0.4199, 0.2162, 0.4232, 0.25, 0.4199, 0.2838, 0.41, 0.3163, 0.394, 0.3462, 0.3725, 0.3725, 0.3462, 0.394, 0.3163, 0.41, 0.25, 0.4232, 0.2162, 0.4199, 0.2162, 0.4199, 0.25, 0.4232, 0.1538, 0.106, 0.1837, 0.08998, 0.1837, 0.08998, 0.1538, 0.106, 0.41, 0.3163, 0.394, 0.3462, 0.394, 0.3462, 0.41, 0.3163, 0.1275, 0.1275, 0.1538, 0.106, 0.1538, 0.106, 0.1275, 0.1275, 0.4199, 0.2838, 0.41, 0.3163, 0.41, 0.3163, 0.4199, 0.2838, 0.106, 0.1538, 0.1275, 0.1275, 0.1275, 0.1275, 0.106, 0.1538, 0.4232, 0.25, 0.4199, 0.2838, 0.4199, 0.2838, 0.4232, 0.25, 0.08998, 0.1837, 0.106, 0.1538, 0.106, 0.1538, 0.08998, 0.1837, 0.4199, 0.2162, 0.4232, 0.25, 0.4232, 0.25, 0.4199, 0.2162, 0.08012, 0.2162, 0.08998, 0.1837, 0.08998, 0.1837, 0.08012, 0.2162, 0.41, 0.1837, 0.4199, 0.2162, 0.4199, 0.2162, 0.41, 0.1837, 0.07679, 0.25, 0.08012, 0.2162, 0.08012, 0.2162, 0.07679, 0.25, 0.394, 0.1538, 0.41, 0.1837, 0.41, 0.1837, 0.394, 0.1538, 0.08012, 0.2838, 0.07679, 0.25, 0.07679, 0.25, 0.08012, 0.2838, 0.3725, 0.1275, 0.394, 0.1538, 0.394, 0.1538, 0.3725, 0.1275, 0.08998, 0.3163, 0.08012, 0.2838, 0.08012, 0.2838, 0.08998, 0.3163, 0.3462, 0.106, 0.3725, 0.1275, 0.3725, 0.1275, 0.3462, 0.106, 0.106, 0.3462, 0.08998, 0.3163, 0.08998, 0.3163, 0.106, 0.3462, 0.3163, 0.08998, 0.3462, 0.106, 0.3462, 0.106, 0.3163, 0.08998, 0.2838, 0.4199, 0.25, 0.4232, 0.25, 0.4232, 0.2838, 0.4199, 0.1275, 0.3725, 0.106, 0.3462, 0.106, 0.3462, 0.1275, 0.3725, 0.2838, 0.08012, 0.3163, 0.08998, 0.3163, 0.08998, 0.2838, 0.08012, 0.3163, 0.41, 0.2838, 0.4199, 0.2838, 0.4199, 0.3163, 0.41, 0.1538, 0.394, 0.1275, 0.3725, 0.1275, 0.3725, 0.1538, 0.394, 0.25, 0.07679, 0.2838, 0.08012, 0.2838, 0.08012, 0.25, 0.07679, 0.3462, 0.394, 0.3163, 0.41, 0.3163, 0.41, 0.3462, 0.394, 0.1837, 0.41, 0.1538, 0.394, 0.1538, 0.394, 0.1837, 0.41, 0.2162, 0.08012, 0.25, 0.07679, 0.25, 0.07679, 0.2162, 0.08012, 0.3725, 0.3725, 0.3462, 0.394, 0.3462, 0.394, 0.3725, 0.3725, 0.2162, 0.4199, 0.1837, 0.41, 0.1837, 0.41, 0.2162, 0.4199, 0.1837, 0.08998, 0.2162, 0.08012, 0.2162, 0.08012, 0.1837, 0.08998, 0.7977, 0.446, 0.7981, 0.4811, 0.8029, 0.4802, 0.8025, 0.446, 0.7469, 0.0, 0.7163, 0.01769, 0.7194, 0.02078, 0.748, 0.004222, 0.748, 0.004222, 0.7194, 0.02078, 0.7229, 0.02429, 0.7493, 0.00902, 0.7804, 0.3123, 0.7808, 0.3418, 0.7847, 0.3402, 0.7844, 0.3123, 0.7844, 0.3123, 0.7847, 0.3402, 0.7898, 0.3402, 0.7895, 0.3123, 0.7895, 0.3123, 0.7898, 0.3402, 0.7935, 0.3418, 0.7932, 0.3123, 0.7493, 0.141, 0.7799, 0.141, 0.7812, 0.1362, 0.7481, 0.1362, 0.7481, 0.1362, 0.7812, 0.1362, 0.7823, 0.132, 0.7469, 0.132, 0.793, 0.446, 0.7934, 0.4802, 0.7981, 0.4811, 0.7977, 0.446, 0.7756, 0.264, 0.7739, 0.2897, 0.7787, 0.2905, 0.7804, 0.2655, 0.7163, 0.01769, 0.6986, 0.04832, 0.7028, 0.04945, 0.7194, 0.02078, 0.7194, 0.02078, 0.7028, 0.04945, 0.7076, 0.05074, 0.7229, 0.02429, 0.7229, 0.02429, 0.7076, 0.05074, 0.7108, 0.05157, 0.7252, 0.02658, 0.7847, 0.3402, 0.7856, 0.3606, 0.7906, 0.3606, 0.7898, 0.3402, 0.779, 0.1442, 0.804, 0.1586, 0.8063, 0.1563, 0.7799, 0.141, 0.7799, 0.141, 0.8063, 0.1563, 0.8098, 0.1528, 0.7812, 0.1362, 0.7812, 0.1362, 0.8098, 0.1528, 0.8129, 0.1497, 0.7823, 0.132, 0.7934, 0.4802, 0.7945, 0.5052, 0.7992, 0.5067, 0.7981, 0.4811, 0.7739, 0.2897, 0.7732, 0.3247, 0.7781, 0.3247, 0.7787, 0.2905, 0.6986, 0.04832, 0.6986, 0.08369, 0.7028, 0.08256, 0.7028, 0.04945, 0.7028, 0.04945, 0.7028, 0.08256, 0.7076, 0.08127, 0.7076, 0.05074, 0.7376, 0.4509, 0.7372, 0.4804, 0.7412, 0.4804, 0.7416, 0.4526, 0.7416, 0.4526, 0.7412, 0.4804, 0.7463, 0.4804, 0.7467, 0.4526, 0.7467, 0.4526, 0.7463, 0.4804, 0.75, 0.4804, 0.7504, 0.4509, 0.8063, 0.1563, 0.8216, 0.1827, 0.8264, 0.1815, 0.8098, 0.1528, 0.8098, 0.1528, 0.8264, 0.1815, 0.8306, 0.1803, 0.8129, 0.1497, 0.7692, 0.2905, 0.7686, 0.3247, 0.7732, 0.3247, 0.7739, 0.2897, 0.7732, 0.3247, 0.7739, 0.3597, 0.7787, 0.3589, 0.7781, 0.3247, 0.6986, 0.08369, 0.7163, 0.1143, 0.7194, 0.1112, 0.7028, 0.08256, 0.7028, 0.08256, 0.7194, 0.1112, 0.7229, 0.1077, 0.7076, 0.08127, 0.7372, 0.4804, 0.7376, 0.5099, 0.7416, 0.5083, 0.7412, 0.4804, 0.7412, 0.4804, 0.7416, 0.5083, 0.7467, 0.5083, 0.7463, 0.4804, 0.7463, 0.4804, 0.7467, 0.5083, 0.7504, 0.5099, 0.75, 0.4804, 0.8216, 0.1827, 0.8216, 0.2133, 0.8264, 0.2146, 0.8264, 0.1815, 0.8264, 0.1815, 0.8264, 0.2146, 0.8306, 0.2157, 0.8306, 0.1803, 0.7686, 0.3247, 0.7692, 0.3589, 0.7739, 0.3597, 0.7732, 0.3247, 0.7739, 0.3597, 0.7756, 0.3854, 0.7804, 0.3839, 0.7787, 0.3589, 0.7163, 0.1143, 0.7469, 0.132, 0.748, 0.1278, 0.7194, 0.1112, 0.7194, 0.1112, 0.748, 0.1278, 0.7493, 0.123, 0.7229, 0.1077, 0.7229, 0.1077, 0.7493, 0.123, 0.7502, 0.1199, 0.7252, 0.1054, 0.7878, 0.4819, 0.7887, 0.4615, 0.7836, 0.4615, 0.7827, 0.4819, 0.8184, 0.2124, 0.804, 0.2374, 0.8063, 0.2397, 0.8216, 0.2133, 0.8216, 0.2133, 0.8063, 0.2397, 0.8098, 0.2432, 0.8264, 0.2146, 0.8264, 0.2146, 0.8098, 0.2432, 0.8129, 0.2463, 0.8306, 0.2157, 0.7949, 0.2655, 0.7939, 0.2905, 0.7986, 0.2897, 0.7996, 0.264, 0.7986, 0.2897, 0.7982, 0.3247, 0.803, 0.3247, 0.8034, 0.2905, 0.7469, 0.132, 0.7823, 0.132, 0.7811, 0.1278, 0.748, 0.1278, 0.748, 0.1278, 0.7811, 0.1278, 0.7799, 0.123, 0.7493, 0.123, 0.7927, 0.4631, 0.793, 0.4336, 0.789, 0.4336, 0.7887, 0.4615, 0.7887, 0.4615, 0.789, 0.4336, 0.784, 0.4336, 0.7836, 0.4615, 0.7836, 0.4615, 0.784, 0.4336, 0.7802, 0.4336, 0.7799, 0.4631, 0.8063, 0.2397, 0.7799, 0.255, 0.7812, 0.2598, 0.8098, 0.2432, 0.8098, 0.2432, 0.7812, 0.2598, 0.7823, 0.264, 0.8129, 0.2463, 0.7939, 0.2905, 0.7935, 0.3247, 0.7982, 0.3247, 0.7986, 0.2897, 0.7982, 0.3247, 0.7986, 0.3597, 0.8034, 0.3589, 0.803, 0.3247, 0.7823, 0.132, 0.8129, 0.1143, 0.8098, 0.1112, 0.7811, 0.1278, 0.7811, 0.1278, 0.8098, 0.1112, 0.8063, 0.1077, 0.7799, 0.123, 0.793, 0.4336, 0.7927, 0.4041, 0.7887, 0.4058, 0.789, 0.4336, 0.789, 0.4336, 0.7887, 0.4058, 0.7836, 0.4058, 0.784, 0.4336, 0.784, 0.4336, 0.7836, 0.4058, 0.7799, 0.4041, 0.7802, 0.4336, 0.7799, 0.255, 0.7493, 0.255, 0.7481, 0.2598, 0.7812, 0.2598, 0.7812, 0.2598, 0.7481, 0.2598, 0.7469, 0.264, 0.7823, 0.264, 0.7935, 0.3247, 0.7939, 0.3589, 0.7986, 0.3597, 0.7982, 0.3247, 0.7751, 0.3854, 0.7738, 0.411, 0.7786, 0.4119, 0.7799, 0.3869, 0.8129, 0.1143, 0.8306, 0.08369, 0.8264, 0.08256, 0.8098, 0.1112, 0.8098, 0.1112, 0.8264, 0.08256, 0.8216, 0.08127, 0.8063, 0.1077, 0.8063, 0.1077, 0.8216, 0.08127, 0.8185, 0.08043, 0.804, 0.1054, 0.7887, 0.4058, 0.7878, 0.3854, 0.7827, 0.3854, 0.7836, 0.4058, 0.7501, 0.2519, 0.7252, 0.2374, 0.7229, 0.2397, 0.7493, 0.255, 0.7493, 0.255, 0.7229, 0.2397, 0.7194, 0.2432, 0.7481, 0.2598, 0.7481, 0.2598, 0.7194, 0.2432, 0.7163, 0.2463, 0.7469, 0.264, 0.7939, 0.3589, 0.7949, 0.3839, 0.7996, 0.3854, 0.7986, 0.3597, 0.7738, 0.411, 0.7733, 0.446, 0.7781, 0.446, 0.7786, 0.4119, 0.8306, 0.08369, 0.8306, 0.04832, 0.8264, 0.04945, 0.8264, 0.08256, 0.8264, 0.08256, 0.8264, 0.04945, 0.8216, 0.05074, 0.8216, 0.08127, 0.7367, 0.5099, 0.7372, 0.4804, 0.7331, 0.4804, 0.7326, 0.5083, 0.7326, 0.5083, 0.7331, 0.4804, 0.7281, 0.4804, 0.7276, 0.5083, 0.7276, 0.5083, 0.7281, 0.4804, 0.7245, 0.4804, 0.7239, 0.5099, 0.7229, 0.2397, 0.7076, 0.2133, 0.7028, 0.2146, 0.7194, 0.2432, 0.7194, 0.2432, 0.7028, 0.2146, 0.6986, 0.2157, 0.7163, 0.2463, 0.7691, 0.4119, 0.7686, 0.446, 0.7733, 0.446, 0.7738, 0.411, 0.7733, 0.446, 0.7738, 0.4811, 0.7786, 0.4802, 0.7781, 0.446, 0.8306, 0.04832, 0.8129, 0.01769, 0.8098, 0.02078, 0.8264, 0.04945, 0.8264, 0.04945, 0.8098, 0.02078, 0.8063, 0.02429, 0.8216, 0.05074, 0.7372, 0.4804, 0.7367, 0.4509, 0.7326, 0.4526, 0.7331, 0.4804, 0.7331, 0.4804, 0.7326, 0.4526, 0.7276, 0.4526, 0.7281, 0.4804, 0.7281, 0.4804, 0.7276, 0.4526, 0.7239, 0.4509, 0.7245, 0.4804, 0.7076, 0.2133, 0.7076, 0.1827, 0.7028, 0.1815, 0.7028, 0.2146, 0.7028, 0.2146, 0.7028, 0.1815, 0.6986, 0.1803, 0.6986, 0.2157, 0.7686, 0.446, 0.7691, 0.4802, 0.7738, 0.4811, 0.7733, 0.446, 0.7738, 0.4811, 0.7751, 0.5067, 0.7799, 0.5052, 0.7786, 0.4802, 0.8129, 0.01769, 0.7823, 0.0, 0.7811, 0.004223, 0.8098, 0.02078, 0.8098, 0.02078, 0.7811, 0.004223, 0.7799, 0.00902, 0.8063, 0.02429, 0.8063, 0.02429, 0.7799, 0.00902, 0.779, 0.01215, 0.804, 0.02658, 0.7856, 0.264, 0.7847, 0.2844, 0.7898, 0.2844, 0.7906, 0.264, 0.7107, 0.1836, 0.7252, 0.1586, 0.7229, 0.1563, 0.7076, 0.1827, 0.7076, 0.1827, 0.7229, 0.1563, 0.7194, 0.1528, 0.7028, 0.1815, 0.7028, 0.1815, 0.7194, 0.1528, 0.7163, 0.1497, 0.6986, 0.1803, 0.7945, 0.3869, 0.7934, 0.4119, 0.7981, 0.411, 0.7992, 0.3854, 0.7981, 0.411, 0.7977, 0.446, 0.8025, 0.446, 0.8029, 0.4119, 0.7823, 0.0, 0.7469, 0.0, 0.748, 0.004222, 0.7811, 0.004223, 0.7811, 0.004223, 0.748, 0.004222, 0.7493, 0.00902, 0.7799, 0.00902, 0.7808, 0.2828, 0.7804, 0.3123, 0.7844, 0.3123, 0.7847, 0.2844, 0.7847, 0.2844, 0.7844, 0.3123, 0.7895, 0.3123, 0.7898, 0.2844, 0.7898, 0.2844, 0.7895, 0.3123, 0.7932, 0.3123, 0.7935, 0.2828, 0.7229, 0.1563, 0.7493, 0.141, 0.7481, 0.1362, 0.7194, 0.1528, 0.7194, 0.1528, 0.7481, 0.1362, 0.7469, 0.132, 0.7163, 0.1497, 0.7934, 0.4119, 0.793, 0.446, 0.7977, 0.446, 0.7981, 0.411, 0.7642, 0.5026, 0.7642, 0.451, 0.7616, 0.451, 0.7616, 0.5026, 0.7616, 0.5026, 0.7616, 0.451, 0.7595, 0.451, 0.7595, 0.5026, 0.816, 0.3109, 0.816, 0.3566, 0.8185, 0.3561, 0.8185, 0.3105, 0.8185, 0.3105, 0.8185, 0.3561, 0.8211, 0.3563, 0.8211, 0.3106, 0.8211, 0.3106, 0.8211, 0.3563, 0.8233, 0.357, 0.8233, 0.3113, 0.8229, 0.4886, 0.8229, 0.437, 0.8205, 0.437, 0.8205, 0.4886, 0.8205, 0.4886, 0.8205, 0.437, 0.8178, 0.437, 0.8178, 0.4886, 0.8178, 0.4886, 0.8178, 0.437, 0.8156, 0.437, 0.8156, 0.4886, 0.816, 0.264, 0.816, 0.3097, 0.8182, 0.3104, 0.8182, 0.2647, 0.8182, 0.2647, 0.8182, 0.3104, 0.8209, 0.3105, 0.8209, 0.2648, 0.8209, 0.2648, 0.8209, 0.3105, 0.8233, 0.31, 0.8233, 0.2644, 0.7334, 0.5123, 0.7317, 0.5106, 0.7294, 0.5099, 0.727, 0.5106, 0.725, 0.5123, 0.7239, 0.5147, 0.724, 0.5173, 0.7252, 0.5194, 0.7273, 0.5206, 0.7297, 0.5206, 0.732, 0.5194, 0.7336, 0.5173, 0.7341, 0.5147, 0.7686, 0.5025, 0.7686, 0.4509, 0.7667, 0.451, 0.7667, 0.5026, 0.7667, 0.5026, 0.7667, 0.451, 0.7642, 0.451, 0.7642, 0.5026, 0.7487, 0.5099, 0.7465, 0.5106, 0.7448, 0.5123, 0.744, 0.5148, 0.7443, 0.5174, 0.7456, 0.5196, 0.7476, 0.5208, 0.7499, 0.5208, 0.7519, 0.5196, 0.7532, 0.5174, 0.7535, 0.5148, 0.7527, 0.5123, 0.7509, 0.5106, 0.7551, 0.4509, 0.7551, 0.5025, 0.7576, 0.5026, 0.7576, 0.451, 0.7576, 0.451, 0.7576, 0.5026, 0.7595, 0.5026, 0.7595, 0.451, 0.8229, 0.3857, 0.8229, 0.431, 0.8253, 0.4314, 0.8253, 0.3862, 0.8253, 0.3862, 0.8253, 0.4314, 0.828, 0.4313, 0.828, 0.3861, 0.828, 0.3861, 0.828, 0.4313, 0.8302, 0.4306, 0.8302, 0.3854, 0.8156, 0.3854, 0.8156, 0.437, 0.8178, 0.437, 0.8178, 0.3854, 0.8178, 0.3854, 0.8178, 0.437, 0.8205, 0.437, 0.8205, 0.3854, 0.8205, 0.3854, 0.8205, 0.437, 0.8229, 0.437, 0.8229, 0.3854, 0.8229, 0.4379, 0.8229, 0.4831, 0.8251, 0.4823, 0.8251, 0.4371, 0.8251, 0.4371, 0.8251, 0.4823, 0.8277, 0.4822, 0.8277, 0.437, 0.8277, 0.437, 0.8277, 0.4822, 0.8302, 0.4827, 0.8302, 0.4375, 0.7355, 0.5195, 0.7375, 0.5208, 0.7399, 0.5208, 0.7421, 0.5195, 0.7436, 0.5174, 0.744, 0.5148, 0.7433, 0.5123, 0.7416, 0.5106, 0.7393, 0.5099, 0.7369, 0.5106, 0.7351, 0.5123, 0.7341, 0.5148, 0.7342, 0.5174, 0.7504, 0.451, 0.7504, 0.5026, 0.7525, 0.5026, 0.7525, 0.451, 0.7525, 0.451, 0.7525, 0.5026, 0.7551, 0.5025, 0.7551, 0.4509, 0.7598, 0.5208, 0.7617, 0.5196, 0.7629, 0.5175, 0.763, 0.5149, 0.762, 0.5124, 0.7601, 0.5107, 0.7579, 0.5101, 0.7557, 0.5107, 0.7541, 0.5124, 0.7535, 0.5149, 0.7539, 0.5175, 0.7554, 0.5196, 0.7575, 0.5208, 0.375, 0.0, 0.625, 0.0, 0.625, 0.25, 0.375, 0.25, 0.375, 0.25, 0.625, 0.25, 0.625, 0.5, 0.375, 0.5, 0.375, 0.8921, 0.625, 0.8921, 0.625, 1.0, 0.375, 1.0, 0.625, 0.5, 0.875, 0.5, 0.875, 0.75, 0.7671, 0.75, 0.625, 0.6079, 0.375, 0.5, 0.625, 0.5, 0.625, 0.6079, 0.375, 0.6079, 0.625, 0.8921, 0.375, 0.8921, 0.375, 0.6079, 0.625, 0.6079, 0.125, 0.5, 0.375, 0.5, 0.375, 0.6079, 0.2329, 0.75, 0.125, 0.75, 0.375, 0.0, 0.625, 0.0, 0.625, 0.25, 0.375, 0.25, 0.375, 0.25, 0.625, 0.25, 0.625, 0.5, 0.375, 0.5, 0.375, 0.8921, 0.625, 0.8921, 0.625, 1.0, 0.375, 1.0, 0.625, 0.5, 0.875, 0.5, 0.875, 0.75, 0.7671, 0.75, 0.625, 0.6079, 0.375, 0.5, 0.625, 0.5, 0.625, 0.6079, 0.375, 0.6079, 0.625, 0.8921, 0.375, 0.8921, 0.375, 0.6079, 0.625, 0.6079, 0.125, 0.5, 0.375, 0.5, 0.375, 0.6079, 0.2329, 0.75, 0.125, 0.75, 0.6986, 0.4509, 0.7686, 0.4509, 0.7686, 0.3575, 0.6986, 0.3575, 0.7113, 0.4509, 0.7113, 0.521, 0.7239, 0.521, 0.7239, 0.4509, 0.6986, 0.3575, 0.7686, 0.3575, 0.7686, 0.264, 0.6986, 0.264, 0.6986, 0.4509, 0.6986, 0.521, 0.7113, 0.521, 0.7113, 0.4509, 0.8034, 0.3575, 0.816, 0.3575, 0.816, 0.264, 0.8034, 0.264, 0.8029, 0.4788, 0.8156, 0.4788, 0.8156, 0.3854, 0.8029, 0.3854])
me_cube.materials.append(None)
me_cube.use_remesh_preserve_volume = False
me_cube.use_remesh_preserve_attributes = False
me_cube.use_mirror_vertex_groups = False
me_cube.update()

# ---- objects
ob_safe = bpy.data.objects.new('safe', me_cube)

# ---- transforms, parenting, visibility, modifiers, constraints
ob_safe.location = (0.007351, 0.004087, 6.32e-05)
ob_safe.lock_rotations_4d = False
ob_safe.empty_display_type = 'ARROWS'
ob_safe.lineart.crease_threshold = 0.0

# ---- collection membership
col_collection.objects.link(ob_safe)

# ---- scene / render settings (as saved in the file)
scene.frame_start = 1; scene.frame_end = 250; scene.frame_set(1)
scene.render.engine = 'BLENDER_EEVEE_NEXT'
scene.cycles.use_denoising = False
scene.cycles.samples = 128
scene.cycles.sampling_pattern = 'TABULATED_SOBOL'
scene.cycles.use_adaptive_sampling = False
scene.cycles.use_light_tree = False
scene.view_settings.view_transform = 'Filmic'
bpy.context.view_layer.update()

# ---- added for rendering (the .blend has no active camera and no usable light): camera, sun
cam_auto = bpy.data.cameras.new('AutoCamera')
cam_auto.lens = 50.0
cam_auto.sensor_width = 36.0
cam_auto.clip_end = 1000.0
ob_auto_camera = bpy.data.objects.new('AutoCamera', cam_auto)
scene.collection.objects.link(ob_auto_camera)
ob_auto_camera.location = (4.11711, -4.7164, 3.14705)
ob_auto_camera.rotation_euler = (1.09748, -7.21219e-08, 0.694738)
scene.camera = ob_auto_camera
light_auto_sun = bpy.data.lights.new('AutoSun', 'SUN')
light_auto_sun.energy = 3.0
light_auto_sun.angle = 0.0523599
ob_auto_sun = bpy.data.objects.new('AutoSun', light_auto_sun)
scene.collection.objects.link(ob_auto_sun)
ob_auto_sun.rotation_euler = (0.872665, 0.174533, 0.523599)
bpy.context.view_layer.update()
